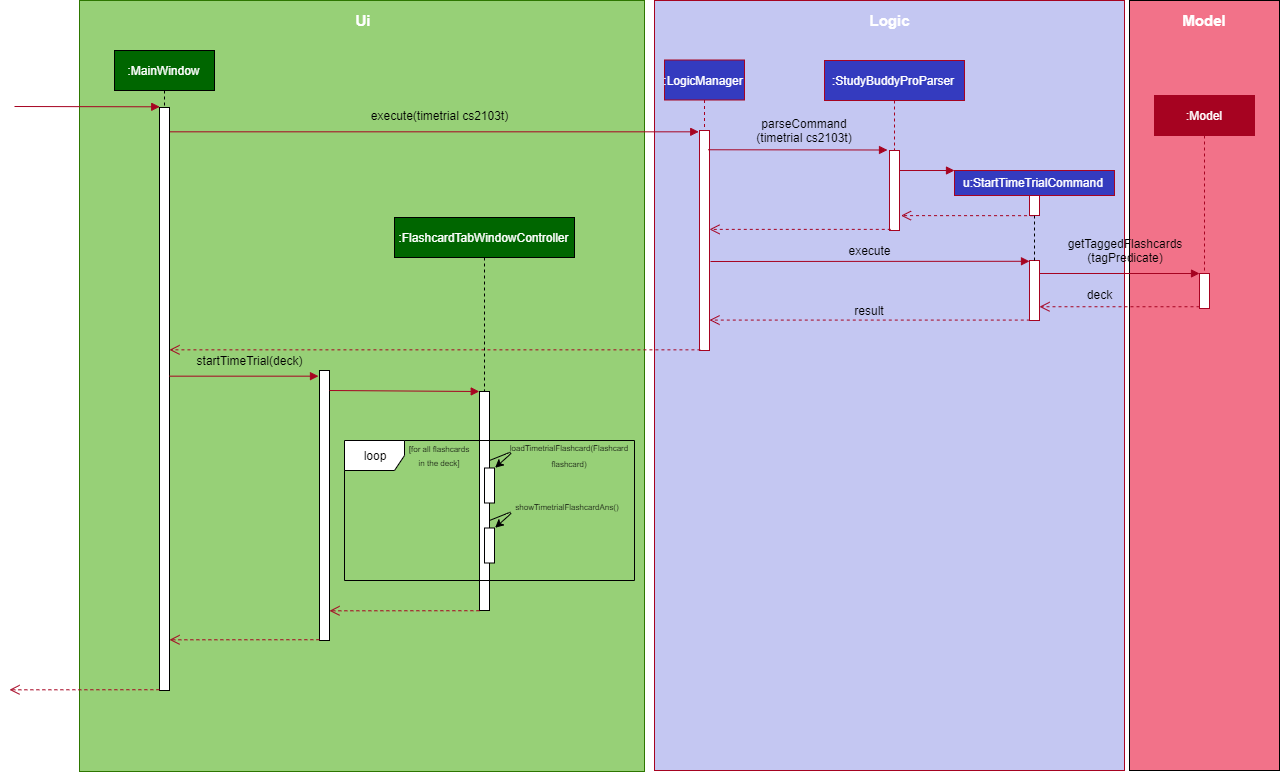

The diagram above was exported from draw.io. Its source (the exported page's mxGraphModel, read from the mxfile embedded in the PNG):
<mxGraphModel dx="2167" dy="750" grid="1" gridSize="10" guides="1" tooltips="1" connect="1" arrows="1" fold="1" page="1" pageScale="1" pageWidth="850" pageHeight="1100" math="0" shadow="0">
  <root>
    <mxCell id="0" />
    <mxCell id="1" parent="0" />
    <mxCell id="_-f-cifhul1foVe-EP1U-3" value="" style="rounded=0;whiteSpace=wrap;html=1;fillColor=#F27289;" parent="1" vertex="1">
      <mxGeometry x="625" y="40" width="150" height="770" as="geometry" />
    </mxCell>
    <mxCell id="_-f-cifhul1foVe-EP1U-2" value="" style="rounded=0;whiteSpace=wrap;html=1;fillColor=#C4C7F2;strokeColor=#A60321;" parent="1" vertex="1">
      <mxGeometry x="150" y="40" width="470" height="770" as="geometry" />
    </mxCell>
    <mxCell id="_-f-cifhul1foVe-EP1U-1" value="" style="rounded=0;whiteSpace=wrap;html=1;fillColor=#97D077;strokeColor=#2D7600;fontColor=#ffffff;" parent="1" vertex="1">
      <mxGeometry x="-425" y="40" width="565" height="771" as="geometry" />
    </mxCell>
    <mxCell id="WSuCMeACXppSXCF3Q2wt-7" value="&lt;font color=&quot;#ffffff&quot;&gt;:LogicManager&lt;/font&gt;" style="shape=umlLifeline;perimeter=lifelinePerimeter;whiteSpace=wrap;html=1;container=1;collapsible=0;recursiveResize=0;outlineConnect=0;fillColor=#343BBF;strokeColor=#A60321;" parent="1" vertex="1">
      <mxGeometry x="160" y="99.5" width="80" height="70" as="geometry" />
    </mxCell>
    <mxCell id="WSuCMeACXppSXCF3Q2wt-8" value="" style="html=1;verticalAlign=bottom;endArrow=block;entryX=-0.076;entryY=0.006;entryDx=0;entryDy=0;entryPerimeter=0;fillColor=#a20025;strokeColor=#A60321;" parent="1" source="DVx1BMNNTkFfyLLIusDH-15" target="WSuCMeACXppSXCF3Q2wt-9" edge="1">
      <mxGeometry width="80" relative="1" as="geometry">
        <mxPoint x="-143" y="172" as="sourcePoint" />
        <mxPoint x="265" y="168.5" as="targetPoint" />
      </mxGeometry>
    </mxCell>
    <mxCell id="WSuCMeACXppSXCF3Q2wt-9" value="" style="html=1;points=[];perimeter=orthogonalPerimeter;strokeColor=#A60321;" parent="1" vertex="1">
      <mxGeometry x="195" y="170" width="10" height="220" as="geometry" />
    </mxCell>
    <mxCell id="WSuCMeACXppSXCF3Q2wt-11" value="&lt;font color=&quot;#ffffff&quot;&gt;:StudyBuddyProParser&lt;/font&gt;" style="html=1;points=[];perimeter=orthogonalPerimeter;shape=umlLifeline;participant=label;fontFamily=Helvetica;fontSize=12;fontColor=#000000;align=center;strokeColor=#A60321;fillColor=#343BBF;recursiveResize=0;container=1;collapsible=0;" parent="1" vertex="1">
      <mxGeometry x="320" y="100" width="140" height="90" as="geometry" />
    </mxCell>
    <mxCell id="WSuCMeACXppSXCF3Q2wt-15" value="" style="html=1;points=[];perimeter=orthogonalPerimeter;strokeColor=#A60321;" parent="1" vertex="1">
      <mxGeometry x="385" y="190" width="10" height="80" as="geometry" />
    </mxCell>
    <mxCell id="WSuCMeACXppSXCF3Q2wt-16" value="" style="html=1;verticalAlign=bottom;endArrow=block;entryX=0;entryY=0;exitX=1.065;exitY=0.052;exitDx=0;exitDy=0;exitPerimeter=0;strokeColor=#A60321;" parent="1" edge="1">
      <mxGeometry relative="1" as="geometry">
        <mxPoint x="203.64999999999986" y="189.26" as="sourcePoint" />
        <mxPoint x="383" y="189.50000000000006" as="targetPoint" />
      </mxGeometry>
    </mxCell>
    <mxCell id="WSuCMeACXppSXCF3Q2wt-17" value="" style="html=1;verticalAlign=bottom;endArrow=open;dashed=1;endSize=8;exitX=0.128;exitY=0.986;exitDx=0;exitDy=0;exitPerimeter=0;strokeColor=#A60321;" parent="1" source="WSuCMeACXppSXCF3Q2wt-15" target="WSuCMeACXppSXCF3Q2wt-9" edge="1">
      <mxGeometry relative="1" as="geometry">
        <mxPoint x="210" y="269" as="targetPoint" />
        <Array as="points" />
      </mxGeometry>
    </mxCell>
    <mxCell id="WSuCMeACXppSXCF3Q2wt-18" value="&lt;font color=&quot;#ffffff&quot;&gt;u:StartTimeTrialCommand&lt;/font&gt;" style="html=1;fillColor=#343BBF;strokeColor=#A60321;" parent="1" vertex="1">
      <mxGeometry x="450" y="210" width="160" height="25" as="geometry" />
    </mxCell>
    <mxCell id="WSuCMeACXppSXCF3Q2wt-19" value="" style="html=1;verticalAlign=bottom;endArrow=block;strokeColor=#A60321;" parent="1" edge="1">
      <mxGeometry width="80" relative="1" as="geometry">
        <mxPoint x="395" y="210" as="sourcePoint" />
        <mxPoint x="450" y="210" as="targetPoint" />
      </mxGeometry>
    </mxCell>
    <mxCell id="WSuCMeACXppSXCF3Q2wt-20" value="" style="html=1;points=[];perimeter=orthogonalPerimeter;strokeColor=#A60321;" parent="1" vertex="1">
      <mxGeometry x="525" y="235" width="10" height="20" as="geometry" />
    </mxCell>
    <mxCell id="WSuCMeACXppSXCF3Q2wt-22" value="" style="html=1;verticalAlign=bottom;endArrow=open;dashed=1;endSize=8;entryX=1.152;entryY=0.814;entryDx=0;entryDy=0;entryPerimeter=0;exitX=0.355;exitY=1.009;exitDx=0;exitDy=0;exitPerimeter=0;strokeColor=#A60321;" parent="1" source="WSuCMeACXppSXCF3Q2wt-20" target="WSuCMeACXppSXCF3Q2wt-15" edge="1">
      <mxGeometry relative="1" as="geometry">
        <mxPoint x="505" y="249" as="targetPoint" />
        <mxPoint x="635" y="249" as="sourcePoint" />
      </mxGeometry>
    </mxCell>
    <mxCell id="WSuCMeACXppSXCF3Q2wt-28" value="" style="html=1;points=[];perimeter=orthogonalPerimeter;strokeColor=#A60321;" parent="1" vertex="1">
      <mxGeometry x="525" y="300" width="10" height="60" as="geometry" />
    </mxCell>
    <mxCell id="WSuCMeACXppSXCF3Q2wt-29" value="" style="endArrow=none;dashed=1;html=1;entryX=0.5;entryY=1.013;entryDx=0;entryDy=0;entryPerimeter=0;exitX=0.5;exitY=0;exitDx=0;exitDy=0;exitPerimeter=0;" parent="1" source="WSuCMeACXppSXCF3Q2wt-28" target="WSuCMeACXppSXCF3Q2wt-20" edge="1">
      <mxGeometry width="50" height="50" relative="1" as="geometry">
        <mxPoint x="532" y="319.5" as="sourcePoint" />
        <mxPoint x="510" y="279.5" as="targetPoint" />
      </mxGeometry>
    </mxCell>
    <mxCell id="DVx1BMNNTkFfyLLIusDH-6" value="&lt;font color=&quot;#ffffff&quot;&gt;:Model&lt;/font&gt;" style="shape=umlLifeline;perimeter=lifelinePerimeter;whiteSpace=wrap;html=1;container=1;collapsible=0;recursiveResize=0;outlineConnect=0;fillColor=#A60321;strokeColor=#A60321;" parent="1" vertex="1">
      <mxGeometry x="650" y="135" width="100" height="176" as="geometry" />
    </mxCell>
    <mxCell id="DVx1BMNNTkFfyLLIusDH-7" value="" style="html=1;points=[];perimeter=orthogonalPerimeter;strokeColor=#A60321;" parent="DVx1BMNNTkFfyLLIusDH-6" vertex="1">
      <mxGeometry x="45" y="178" width="10" height="35" as="geometry" />
    </mxCell>
    <mxCell id="DVx1BMNNTkFfyLLIusDH-8" value="" style="html=1;verticalAlign=bottom;endArrow=block;entryX=0;entryY=0;strokeColor=#A60321;" parent="1" source="WSuCMeACXppSXCF3Q2wt-28" target="DVx1BMNNTkFfyLLIusDH-7" edge="1">
      <mxGeometry relative="1" as="geometry">
        <mxPoint x="855" y="345.5" as="sourcePoint" />
      </mxGeometry>
    </mxCell>
    <mxCell id="DVx1BMNNTkFfyLLIusDH-9" value="" style="html=1;verticalAlign=bottom;endArrow=open;dashed=1;endSize=8;exitX=0;exitY=0.95;strokeColor=#A60321;" parent="1" source="DVx1BMNNTkFfyLLIusDH-7" target="WSuCMeACXppSXCF3Q2wt-28" edge="1">
      <mxGeometry x="-0.0625" y="-16" relative="1" as="geometry">
        <mxPoint x="538" y="422" as="targetPoint" />
        <mxPoint as="offset" />
      </mxGeometry>
    </mxCell>
    <mxCell id="DVx1BMNNTkFfyLLIusDH-10" value="" style="html=1;verticalAlign=bottom;endArrow=block;entryX=0;entryY=0.013;entryDx=0;entryDy=0;entryPerimeter=0;strokeColor=#A60321;" parent="1" target="WSuCMeACXppSXCF3Q2wt-28" edge="1">
      <mxGeometry width="80" relative="1" as="geometry">
        <mxPoint x="206" y="301" as="sourcePoint" />
        <mxPoint x="630" y="310" as="targetPoint" />
      </mxGeometry>
    </mxCell>
    <mxCell id="DVx1BMNNTkFfyLLIusDH-11" value="&lt;font color=&quot;#ffffff&quot;&gt;:MainWindow&lt;/font&gt;" style="shape=umlLifeline;perimeter=lifelinePerimeter;whiteSpace=wrap;html=1;container=1;collapsible=0;recursiveResize=0;outlineConnect=0;fillColor=#006600;" parent="1" vertex="1">
      <mxGeometry x="-390" y="90" width="100" height="101" as="geometry" />
    </mxCell>
    <mxCell id="DVx1BMNNTkFfyLLIusDH-15" value="" style="html=1;points=[];perimeter=orthogonalPerimeter;" parent="1" vertex="1">
      <mxGeometry x="-345" y="147" width="10" height="583" as="geometry" />
    </mxCell>
    <mxCell id="DVx1BMNNTkFfyLLIusDH-24" value="" style="html=1;verticalAlign=bottom;endArrow=open;dashed=1;endSize=8;exitX=0.029;exitY=0.993;exitDx=0;exitDy=0;exitPerimeter=0;strokeColor=#A60321;" parent="1" source="WSuCMeACXppSXCF3Q2wt-28" target="WSuCMeACXppSXCF3Q2wt-9" edge="1">
      <mxGeometry relative="1" as="geometry">
        <mxPoint x="520" y="460" as="sourcePoint" />
        <mxPoint x="610" y="450" as="targetPoint" />
      </mxGeometry>
    </mxCell>
    <mxCell id="DVx1BMNNTkFfyLLIusDH-27" value="&lt;br&gt;" style="html=1;verticalAlign=bottom;endArrow=open;dashed=1;endSize=8;exitX=0.093;exitY=0.997;exitDx=0;exitDy=0;exitPerimeter=0;fillColor=#a20025;strokeColor=#A60321;" parent="1" source="WSuCMeACXppSXCF3Q2wt-9" target="DVx1BMNNTkFfyLLIusDH-15" edge="1">
      <mxGeometry relative="1" as="geometry">
        <mxPoint x="190" y="430" as="sourcePoint" />
        <mxPoint x="110" y="430" as="targetPoint" />
      </mxGeometry>
    </mxCell>
    <mxCell id="DVx1BMNNTkFfyLLIusDH-31" value="" style="html=1;verticalAlign=bottom;endArrow=block;entryX=-0.1;entryY=0.021;entryDx=0;entryDy=0;entryPerimeter=0;fillColor=#a20025;strokeColor=#A60321;" parent="1" source="DVx1BMNNTkFfyLLIusDH-15" target="DVx1BMNNTkFfyLLIusDH-30" edge="1">
      <mxGeometry relative="1" as="geometry">
        <mxPoint x="-332" y="412" as="sourcePoint" />
        <mxPoint x="-186" y="460.5" as="targetPoint" />
      </mxGeometry>
    </mxCell>
    <mxCell id="DVx1BMNNTkFfyLLIusDH-30" value="" style="html=1;points=[];perimeter=orthogonalPerimeter;" parent="1" vertex="1">
      <mxGeometry x="-185" y="410" width="10" height="270" as="geometry" />
    </mxCell>
    <mxCell id="DVx1BMNNTkFfyLLIusDH-34" value="&lt;font color=&quot;#ffffff&quot;&gt;:FlashcardTabWindowController&lt;/font&gt;" style="shape=umlLifeline;perimeter=lifelinePerimeter;whiteSpace=wrap;html=1;container=1;collapsible=0;recursiveResize=0;outlineConnect=0;fillColor=#006600;" parent="1" vertex="1">
      <mxGeometry x="-110" y="257" width="180" height="174" as="geometry" />
    </mxCell>
    <mxCell id="DVx1BMNNTkFfyLLIusDH-36" value="" style="html=1;points=[];perimeter=orthogonalPerimeter;" parent="1" vertex="1">
      <mxGeometry x="-25" y="431" width="10" height="219" as="geometry" />
    </mxCell>
    <mxCell id="DVx1BMNNTkFfyLLIusDH-35" value="" style="html=1;verticalAlign=bottom;endArrow=block;entryX=-0.026;entryY=0;entryDx=0;entryDy=0;entryPerimeter=0;fillColor=#a20025;strokeColor=#A60321;" parent="1" target="DVx1BMNNTkFfyLLIusDH-36" edge="1">
      <mxGeometry width="80" relative="1" as="geometry">
        <mxPoint x="-175" y="430" as="sourcePoint" />
        <mxPoint x="-26" y="430" as="targetPoint" />
      </mxGeometry>
    </mxCell>
    <mxCell id="DVx1BMNNTkFfyLLIusDH-38" value="loop" style="shape=umlFrame;whiteSpace=wrap;html=1;gradientColor=none;fillColor=#ffffff;" parent="1" vertex="1">
      <mxGeometry x="-160" y="480" width="290" height="140" as="geometry" />
    </mxCell>
    <mxCell id="PMGFdZfu6-o1Ir__wKix-1" value="" style="rounded=0;whiteSpace=wrap;html=1;rotation=90;" parent="1" vertex="1">
      <mxGeometry x="-32.5" y="520" width="35" height="10" as="geometry" />
    </mxCell>
    <mxCell id="PMGFdZfu6-o1Ir__wKix-2" value="" style="rounded=0;whiteSpace=wrap;html=1;rotation=90;" parent="1" vertex="1">
      <mxGeometry x="-32.5" y="580" width="35" height="10" as="geometry" />
    </mxCell>
    <mxCell id="PMGFdZfu6-o1Ir__wKix-3" value="&lt;br&gt;" style="html=1;verticalAlign=bottom;endArrow=open;dashed=1;endSize=8;exitX=-0.013;exitY=1.001;exitDx=0;exitDy=0;exitPerimeter=0;entryX=1;entryY=0.89;entryDx=0;entryDy=0;entryPerimeter=0;fillColor=#a20025;strokeColor=#A60321;" parent="1" source="DVx1BMNNTkFfyLLIusDH-36" target="DVx1BMNNTkFfyLLIusDH-30" edge="1">
      <mxGeometry relative="1" as="geometry">
        <mxPoint x="-30" y="650" as="sourcePoint" />
        <mxPoint x="-175.5" y="650" as="targetPoint" />
      </mxGeometry>
    </mxCell>
    <mxCell id="PMGFdZfu6-o1Ir__wKix-11" value="" style="endArrow=classic;html=1;entryX=-0.007;entryY=-0.062;entryDx=0;entryDy=0;entryPerimeter=0;" parent="1" target="PMGFdZfu6-o1Ir__wKix-1" edge="1">
      <mxGeometry width="50" height="50" relative="1" as="geometry">
        <mxPoint x="-15" y="500" as="sourcePoint" />
        <mxPoint x="35" y="450" as="targetPoint" />
        <Array as="points">
          <mxPoint x="10" y="490" />
        </Array>
      </mxGeometry>
    </mxCell>
    <mxCell id="PMGFdZfu6-o1Ir__wKix-14" value="" style="endArrow=classic;html=1;entryX=-0.007;entryY=-0.062;entryDx=0;entryDy=0;entryPerimeter=0;" parent="1" edge="1">
      <mxGeometry width="50" height="50" relative="1" as="geometry">
        <mxPoint x="-15" y="560" as="sourcePoint" />
        <mxPoint x="-9.38000000000011" y="567.255" as="targetPoint" />
        <Array as="points">
          <mxPoint x="10" y="550" />
        </Array>
      </mxGeometry>
    </mxCell>
    <mxCell id="PMGFdZfu6-o1Ir__wKix-16" value="&lt;font style=&quot;font-size: 8px&quot;&gt;&lt;font style=&quot;font-size: 8px&quot;&gt;showTimetrialFlashcardAns&lt;/font&gt;()&lt;/font&gt;" style="text;html=1;strokeColor=none;fillColor=none;align=center;verticalAlign=middle;whiteSpace=wrap;rounded=0;" parent="1" vertex="1">
      <mxGeometry x="2.5" y="535" width="120" height="20" as="geometry" />
    </mxCell>
    <mxCell id="PMGFdZfu6-o1Ir__wKix-17" value="&lt;span style=&quot;line-height: 120%&quot;&gt;&lt;font style=&quot;font-size: 8px&quot;&gt;loadTimetrialFlashcard(Flashcard flashcard)&lt;/font&gt;&lt;/span&gt;" style="text;html=1;strokeColor=none;fillColor=none;align=center;verticalAlign=middle;whiteSpace=wrap;rounded=0;" parent="1" vertex="1">
      <mxGeometry y="480" width="130" height="30" as="geometry" />
    </mxCell>
    <mxCell id="PMGFdZfu6-o1Ir__wKix-18" value="&lt;br&gt;" style="html=1;verticalAlign=bottom;endArrow=open;dashed=1;endSize=8;exitX=-0.013;exitY=1.001;exitDx=0;exitDy=0;exitPerimeter=0;entryX=1;entryY=0.89;entryDx=0;entryDy=0;entryPerimeter=0;fillColor=#a20025;strokeColor=#A60321;" parent="1" edge="1">
      <mxGeometry relative="1" as="geometry">
        <mxPoint x="-185.1300000000001" y="679.219" as="sourcePoint" />
        <mxPoint x="-335" y="679.3000000000002" as="targetPoint" />
      </mxGeometry>
    </mxCell>
    <mxCell id="PMGFdZfu6-o1Ir__wKix-19" value="&lt;br&gt;" style="html=1;verticalAlign=bottom;endArrow=open;dashed=1;endSize=8;exitX=-0.013;exitY=1.001;exitDx=0;exitDy=0;exitPerimeter=0;entryX=1;entryY=0.89;entryDx=0;entryDy=0;entryPerimeter=0;fillColor=#a20025;strokeColor=#A60321;" parent="1" edge="1">
      <mxGeometry relative="1" as="geometry">
        <mxPoint x="-345.13000000000034" y="729.219" as="sourcePoint" />
        <mxPoint x="-495" y="729.3000000000002" as="targetPoint" />
      </mxGeometry>
    </mxCell>
    <mxCell id="PMGFdZfu6-o1Ir__wKix-20" value="" style="html=1;verticalAlign=bottom;endArrow=block;entryX=-0.076;entryY=0.006;entryDx=0;entryDy=0;entryPerimeter=0;fillColor=#a20025;strokeColor=#A60321;" parent="1" edge="1">
      <mxGeometry x="-0.1119" y="16" width="80" relative="1" as="geometry">
        <mxPoint x="-490" y="146" as="sourcePoint" />
        <mxPoint x="-344.75999999999976" y="146.32000000000005" as="targetPoint" />
        <mxPoint as="offset" />
      </mxGeometry>
    </mxCell>
    <mxCell id="PMGFdZfu6-o1Ir__wKix-21" value="&lt;font style=&quot;font-size: 8px&quot;&gt;[for all flashcards in the deck]&lt;/font&gt;" style="text;html=1;strokeColor=none;fillColor=none;align=center;verticalAlign=middle;whiteSpace=wrap;rounded=0;" parent="1" vertex="1">
      <mxGeometry x="-100" y="488" width="70" height="12" as="geometry" />
    </mxCell>
    <mxCell id="_-f-cifhul1foVe-EP1U-5" value="parseCommand&lt;br&gt;(timetrial cs2103t)" style="text;html=1;strokeColor=none;fillColor=none;align=center;verticalAlign=middle;whiteSpace=wrap;rounded=0;" parent="1" vertex="1">
      <mxGeometry x="205" y="160" width="190" height="20" as="geometry" />
    </mxCell>
    <mxCell id="_-f-cifhul1foVe-EP1U-6" value="execute" style="text;html=1;strokeColor=none;fillColor=none;align=center;verticalAlign=middle;whiteSpace=wrap;rounded=0;" parent="1" vertex="1">
      <mxGeometry x="270" y="280" width="190" height="20" as="geometry" />
    </mxCell>
    <mxCell id="_-f-cifhul1foVe-EP1U-7" value="result" style="text;html=1;strokeColor=none;fillColor=none;align=center;verticalAlign=middle;whiteSpace=wrap;rounded=0;" parent="1" vertex="1">
      <mxGeometry x="270" y="340" width="190" height="20" as="geometry" />
    </mxCell>
    <mxCell id="_-f-cifhul1foVe-EP1U-8" value="deck" style="text;html=1;strokeColor=none;fillColor=none;align=center;verticalAlign=middle;whiteSpace=wrap;rounded=0;direction=south;" parent="1" vertex="1">
      <mxGeometry x="585" y="239" width="20" height="190" as="geometry" />
    </mxCell>
    <mxCell id="_-f-cifhul1foVe-EP1U-10" value="getTaggedFlashcards&lt;br&gt;(tagPredicate)" style="text;html=1;strokeColor=none;fillColor=none;align=center;verticalAlign=middle;whiteSpace=wrap;rounded=0;" parent="1" vertex="1">
      <mxGeometry x="525" y="280" width="190" height="20" as="geometry" />
    </mxCell>
    <mxCell id="_-f-cifhul1foVe-EP1U-11" value="execute(timetrial cs2103t)" style="text;html=1;strokeColor=none;fillColor=none;align=center;verticalAlign=middle;whiteSpace=wrap;rounded=0;" parent="1" vertex="1">
      <mxGeometry x="-160" y="144.5" width="190" height="20" as="geometry" />
    </mxCell>
    <mxCell id="_-f-cifhul1foVe-EP1U-12" value="startTimeTrial(deck)" style="text;html=1;strokeColor=none;fillColor=none;align=center;verticalAlign=middle;whiteSpace=wrap;rounded=0;" parent="1" vertex="1">
      <mxGeometry x="-350" y="390" width="190" height="20" as="geometry" />
    </mxCell>
    <mxCell id="_-f-cifhul1foVe-EP1U-13" value="&lt;font color=&quot;#ffffff&quot; size=&quot;1&quot;&gt;&lt;b style=&quot;font-size: 15px&quot;&gt;Ui&lt;/b&gt;&lt;/font&gt;" style="text;html=1;strokeColor=none;fillColor=none;align=center;verticalAlign=middle;whiteSpace=wrap;rounded=0;" parent="1" vertex="1">
      <mxGeometry x="-422.5" y="50" width="560" height="20" as="geometry" />
    </mxCell>
    <mxCell id="_-f-cifhul1foVe-EP1U-14" value="&lt;b&gt;&lt;font color=&quot;#ffffff&quot; style=&quot;font-size: 15px&quot;&gt;Logic&lt;/font&gt;&lt;/b&gt;" style="text;html=1;strokeColor=none;fillColor=none;align=center;verticalAlign=middle;whiteSpace=wrap;rounded=0;" parent="1" vertex="1">
      <mxGeometry x="150" y="50" width="470" height="20" as="geometry" />
    </mxCell>
    <mxCell id="_-f-cifhul1foVe-EP1U-15" value="&lt;b&gt;&lt;font color=&quot;#ffffff&quot; style=&quot;font-size: 15px&quot;&gt;Model&lt;/font&gt;&lt;/b&gt;" style="text;html=1;strokeColor=none;fillColor=none;align=center;verticalAlign=middle;whiteSpace=wrap;rounded=0;" parent="1" vertex="1">
      <mxGeometry x="625" y="50" width="150" height="20" as="geometry" />
    </mxCell>
  </root>
</mxGraphModel>